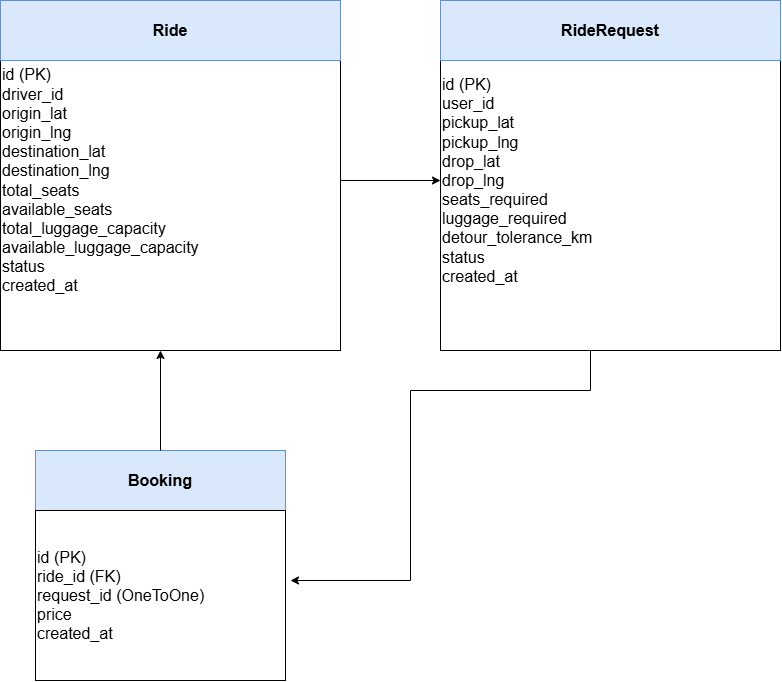

The diagram above was exported from draw.io. Its source (the exported page's mxGraphModel, read from the mxfile embedded in the PNG):
<mxGraphModel dx="925" dy="491" grid="1" gridSize="10" guides="1" tooltips="1" connect="1" arrows="1" fold="1" page="1" pageScale="1" pageWidth="827" pageHeight="1169" math="0" shadow="0">
  <root>
    <mxCell id="0" />
    <mxCell id="1" parent="0" />
    <mxCell id="jE_d-bCsqz5eKRPbLvej-1" parent="1" style="whiteSpace=wrap;html=1;aspect=fixed;gradientColor=none;align=left;" value="&lt;div&gt;&lt;font style=&quot;font-size: 16px;&quot;&gt;id (PK)&lt;/font&gt;&lt;/div&gt;&lt;div&gt;&lt;font style=&quot;font-size: 16px;&quot;&gt;driver_id&lt;/font&gt;&lt;/div&gt;&lt;div&gt;&lt;font style=&quot;font-size: 16px;&quot;&gt;origin_lat&lt;/font&gt;&lt;/div&gt;&lt;div&gt;&lt;font style=&quot;font-size: 16px;&quot;&gt;origin_lng&lt;/font&gt;&lt;/div&gt;&lt;div&gt;&lt;font style=&quot;font-size: 16px;&quot;&gt;destination_lat&lt;/font&gt;&lt;/div&gt;&lt;div&gt;&lt;font style=&quot;font-size: 16px;&quot;&gt;destination_lng&lt;/font&gt;&lt;/div&gt;&lt;div&gt;&lt;font style=&quot;font-size: 16px;&quot;&gt;total_seats&lt;/font&gt;&lt;/div&gt;&lt;div&gt;&lt;font style=&quot;font-size: 16px;&quot;&gt;available_seats&lt;/font&gt;&lt;/div&gt;&lt;div&gt;&lt;font style=&quot;font-size: 16px;&quot;&gt;total_luggage_capacity&lt;/font&gt;&lt;/div&gt;&lt;div&gt;&lt;font style=&quot;font-size: 16px;&quot;&gt;available_luggage_capacity&lt;/font&gt;&lt;/div&gt;&lt;div&gt;&lt;font style=&quot;font-size: 16px;&quot;&gt;status&lt;/font&gt;&lt;/div&gt;&lt;div&gt;&lt;font style=&quot;font-size: 16px;&quot;&gt;created_at&lt;/font&gt;&lt;/div&gt;" vertex="1">
      <mxGeometry height="340" width="340" x="20" y="20" as="geometry" />
    </mxCell>
    <mxCell id="jE_d-bCsqz5eKRPbLvej-2" parent="1" style="rounded=0;whiteSpace=wrap;html=1;fillColor=#dae8fc;strokeColor=#6c8ebf;" value="&lt;font style=&quot;font-size: 16px;&quot;&gt;&lt;b&gt;Ride&lt;/b&gt;&lt;/font&gt;" vertex="1">
      <mxGeometry height="60" width="340" x="20" y="10" as="geometry" />
    </mxCell>
    <mxCell id="jE_d-bCsqz5eKRPbLvej-3" parent="1" style="whiteSpace=wrap;html=1;aspect=fixed;align=left;" value="&lt;div&gt;&lt;font style=&quot;font-size: 16px;&quot;&gt;id (PK)&lt;/font&gt;&lt;/div&gt;&lt;div&gt;&lt;font style=&quot;font-size: 16px;&quot;&gt;user_id&lt;/font&gt;&lt;/div&gt;&lt;div&gt;&lt;font style=&quot;font-size: 16px;&quot;&gt;pickup_lat&lt;/font&gt;&lt;/div&gt;&lt;div&gt;&lt;font style=&quot;font-size: 16px;&quot;&gt;pickup_lng&lt;/font&gt;&lt;/div&gt;&lt;div&gt;&lt;font style=&quot;font-size: 16px;&quot;&gt;drop_lat&lt;/font&gt;&lt;/div&gt;&lt;div&gt;&lt;font style=&quot;font-size: 16px;&quot;&gt;drop_lng&lt;/font&gt;&lt;/div&gt;&lt;div&gt;&lt;font style=&quot;font-size: 16px;&quot;&gt;seats_required&lt;/font&gt;&lt;/div&gt;&lt;div&gt;&lt;font style=&quot;font-size: 16px;&quot;&gt;luggage_required&lt;/font&gt;&lt;/div&gt;&lt;div&gt;&lt;font style=&quot;font-size: 16px;&quot;&gt;detour_tolerance_km&lt;/font&gt;&lt;/div&gt;&lt;div&gt;&lt;font style=&quot;font-size: 16px;&quot;&gt;status&lt;/font&gt;&lt;/div&gt;&lt;div&gt;&lt;font style=&quot;font-size: 16px;&quot;&gt;created_at&lt;/font&gt;&lt;/div&gt;" vertex="1">
      <mxGeometry height="340" width="340" x="460" y="20" as="geometry" />
    </mxCell>
    <mxCell id="jE_d-bCsqz5eKRPbLvej-4" parent="1" style="rounded=0;whiteSpace=wrap;html=1;fillColor=#dae8fc;strokeColor=#6c8ebf;" value="&lt;font style=&quot;font-size: 16px;&quot;&gt;&lt;b&gt;RideRequest&lt;/b&gt;&lt;/font&gt;" vertex="1">
      <mxGeometry height="60" width="340" x="460" y="10" as="geometry" />
    </mxCell>
    <mxCell id="jE_d-bCsqz5eKRPbLvej-6" parent="1" style="rounded=0;whiteSpace=wrap;html=1;fillColor=#dae8fc;strokeColor=#6c8ebf;" value="&lt;font style=&quot;font-size: 16px;&quot;&gt;&lt;b&gt;Booking&lt;/b&gt;&lt;/font&gt;" vertex="1">
      <mxGeometry height="60" width="250" x="55" y="460" as="geometry" />
    </mxCell>
    <mxCell id="jE_d-bCsqz5eKRPbLvej-24" parent="1" style="rounded=0;whiteSpace=wrap;html=1;align=left;" value="&lt;div&gt;&lt;font style=&quot;font-size: 16px;&quot;&gt;id (PK)&lt;/font&gt;&lt;/div&gt;&lt;div&gt;&lt;font style=&quot;font-size: 16px;&quot;&gt;ride_id (FK)&lt;/font&gt;&lt;/div&gt;&lt;div&gt;&lt;font style=&quot;font-size: 16px;&quot;&gt;request_id (OneToOne)&lt;/font&gt;&lt;/div&gt;&lt;div&gt;&lt;font style=&quot;font-size: 16px;&quot;&gt;price&lt;/font&gt;&lt;/div&gt;&lt;div style=&quot;&quot;&gt;&lt;font style=&quot;font-size: 16px;&quot;&gt;created_at&lt;/font&gt;&lt;/div&gt;" vertex="1">
      <mxGeometry height="170" width="250" x="55" y="520" as="geometry" />
    </mxCell>
    <mxCell id="jE_d-bCsqz5eKRPbLvej-27" edge="1" parent="1" style="endArrow=classic;html=1;rounded=0;" value="">
      <mxGeometry height="50" relative="1" width="50" as="geometry">
        <Array as="points">
          <mxPoint x="610" y="400" />
          <mxPoint x="430" y="400" />
          <mxPoint x="430" y="590" />
        </Array>
        <mxPoint x="610" y="360" as="sourcePoint" />
        <mxPoint x="310" y="590" as="targetPoint" />
      </mxGeometry>
    </mxCell>
    <mxCell id="jE_d-bCsqz5eKRPbLvej-28" edge="1" parent="1" source="jE_d-bCsqz5eKRPbLvej-6" style="endArrow=classic;html=1;rounded=0;exitX=0.5;exitY=0;exitDx=0;exitDy=0;" value="">
      <mxGeometry height="50" relative="1" width="50" as="geometry">
        <mxPoint x="350" y="570" as="sourcePoint" />
        <mxPoint x="180" y="360" as="targetPoint" />
      </mxGeometry>
    </mxCell>
    <mxCell id="jE_d-bCsqz5eKRPbLvej-29" edge="1" parent="1" source="jE_d-bCsqz5eKRPbLvej-1" style="endArrow=classic;html=1;rounded=0;exitX=1;exitY=0.5;exitDx=0;exitDy=0;entryX=0;entryY=0.5;entryDx=0;entryDy=0;" target="jE_d-bCsqz5eKRPbLvej-3" value="">
      <mxGeometry height="50" relative="1" width="50" as="geometry">
        <mxPoint x="350" y="370" as="sourcePoint" />
        <mxPoint x="400" y="320" as="targetPoint" />
      </mxGeometry>
    </mxCell>
  </root>
</mxGraphModel>